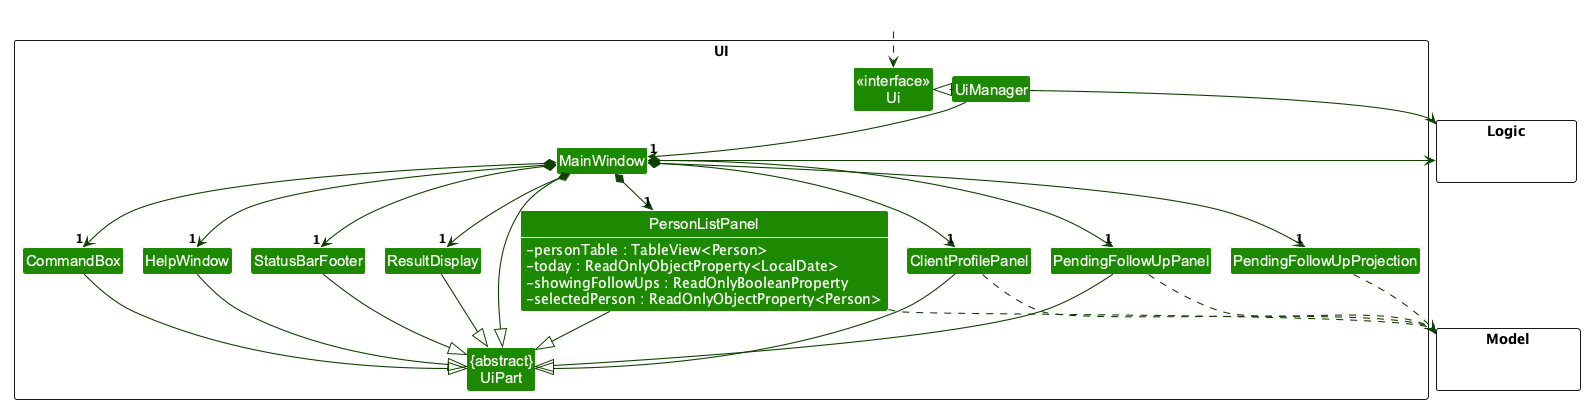

The diagram above was rendered by PlantUML. Its source (embedded in the PNG):
@startuml
!pragma layout smetana
!include style.puml
skinparam arrowThickness 1.1
skinparam arrowColor UI_COLOR_T4
skinparam classBackgroundColor UI_COLOR
skinparam classAttributeIconSize 0
skinparam classAttributeFontColor #FFFFFF

package UI <<Rectangle>>{
Class "<<interface>>\nUi" as Ui
Class "{abstract}\nUiPart" as UiPart
Class UiManager
Class MainWindow
Class HelpWindow
Class ResultDisplay
Class ClientProfilePanel
Class PersonListPanel {
  -personTable : TableView<Person>
  -today : ReadOnlyObjectProperty<LocalDate>
  -showingFollowUps : ReadOnlyBooleanProperty
  -selectedPerson : ReadOnlyObjectProperty<Person>
}
Class PendingFollowUpPanel
Class PendingFollowUpProjection
Class StatusBarFooter
Class CommandBox
}

' style.puml hides all members; show only the fields of the indexed client table.
' Must follow the class declaration, or PlantUML reports a syntax error.
show PersonListPanel fields

package Model <<Rectangle>> {
Class HiddenModel #FFFFFF
}

package Logic <<Rectangle>> {
Class HiddenLogic #FFFFFF
}

Class HiddenOutside #FFFFFF
HiddenOutside ..> Ui

UiManager .left.|> Ui
UiManager -down-> "1" MainWindow
MainWindow *-down->  "1" CommandBox
MainWindow *-down-> "1" ResultDisplay
MainWindow *-down-> "1" PersonListPanel
MainWindow *-down-> "1" StatusBarFooter
MainWindow *--> "1" ClientProfilePanel
MainWindow --> "1" HelpWindow

MainWindow *--> "1" PendingFollowUpPanel
MainWindow *--> "1" PendingFollowUpProjection

MainWindow -left-|> UiPart

ResultDisplay --|> UiPart
CommandBox --|> UiPart
PersonListPanel --|> UiPart
PendingFollowUpPanel --|> UiPart
ClientProfilePanel --|> UiPart
StatusBarFooter --|> UiPart
HelpWindow --|> UiPart

PersonListPanel ..> Model
PendingFollowUpProjection ..> Model
PendingFollowUpPanel ..> Model
ClientProfilePanel ..> Model
UiManager -right-> Logic
MainWindow -left-> Logic

PersonListPanel -[hidden]left- HelpWindow
HelpWindow -[hidden]left- CommandBox
CommandBox -[hidden]left- ResultDisplay
ResultDisplay -[hidden]left- StatusBarFooter

MainWindow -[hidden]-|> UiPart
@enduml